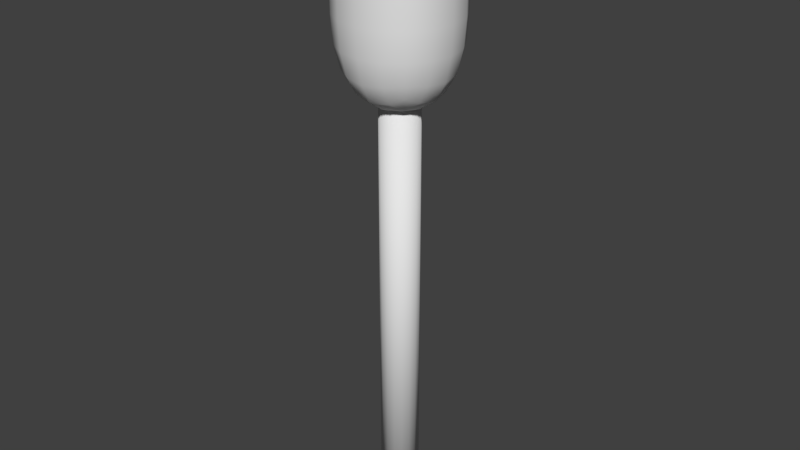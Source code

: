 # Source: Torch.blend  (saved by Blender 2.79.0; exported with 4.5.12 LTS)
import bpy
from mathutils import Matrix  # noqa: F401  (used for matrix-valued properties, if any)

bpy.ops.wm.read_factory_settings(use_empty=True)
scene = bpy.context.scene
scene.name = 'Scene'

# ---- collections
col_collection_1 = bpy.data.collections.new('Collection 1'); scene.collection.children.link(col_collection_1)

# ---- world
world_world = bpy.data.worlds.new('World'); scene.world = world_world
world_world.color = (0.05088, 0.05088, 0.05088)
world_world.use_sun_shadow = False
world_world.sun_shadow_jitter_overblur = 0.0
world_world.cycles.sampling_method = 'MANUAL'

# ---- meshes
me_cylinder = bpy.data.meshes.new('Cylinder')
me_cylinder.from_pydata([(5.107e-08, 0.1908, -2.19), (5.107e-08, 0.1908, 2.19), (0.073, 0.1762, -2.19), (0.073, 0.1762, 2.19), (0.1349, 0.1349, -2.19), (0.1349, 0.1349, 2.19), (0.1762, 0.073, -2.19), (0.1762, 0.073, 2.19), (0.1908, -1.749e-08, -2.19), (0.1908, -1.749e-08, 2.19), (0.1762, -0.073, -2.19), (0.1762, -0.073, 2.19), (0.1349, -0.1349, -2.19), (0.1349, -0.1349, 2.19), (0.073, -0.1762, -2.19), (0.073, -0.1762, 2.19), (7.988e-08, -0.1908, -2.19), (7.988e-08, -0.1908, 2.19), (-0.073, -0.1762, -2.19), (-0.073, -0.1762, 2.19), (-0.1349, -0.1349, -2.19), (-0.1349, -0.1349, 2.19), (-0.1762, -0.073, -2.19), (-0.1762, -0.073, 2.19), (-0.1908, -6.873e-09, -2.19), (-0.1908, -6.873e-09, 2.19), (-0.1762, 0.073, -2.19), (-0.1762, 0.073, 2.19), (-0.1349, 0.1349, -2.19), (-0.1349, 0.1349, 2.19), (-0.073, 0.1762, -2.19), (-0.073, 0.1762, 2.19)], [], [(0, 1, 3, 2), (2, 3, 5, 4), (4, 5, 7, 6), (6, 7, 9, 8), (8, 9, 11, 10), (10, 11, 13, 12), (12, 13, 15, 14), (14, 15, 17, 16), (16, 17, 19, 18), (18, 19, 21, 20), (20, 21, 23, 22), (22, 23, 25, 24), (24, 25, 27, 26), (26, 27, 29, 28), (3, 1, 31, 29, 27, 25, 23, 21, 19, 17, 15, 13, 11, 9, 7, 5), (28, 29, 31, 30), (30, 31, 1, 0), (0, 2, 4, 6, 8, 10, 12, 14, 16, 18, 20, 22, 24, 26, 28, 30)])
me_cylinder.polygons.foreach_set('use_smooth', [True] * 18)
me_cylinder.use_remesh_preserve_volume = False
me_cylinder.use_remesh_preserve_attributes = False
me_cylinder.use_mirror_vertex_groups = False
me_cylinder.update()
me_cube_001 = bpy.data.meshes.new('Cube.001')
me_cube_001.from_pydata([(-0.5448, 0.0, 1.02), (-0.5083, -0.2177, 1.018), (-0.4917, 0.0, 1.169), (-0.5083, 0.2177, 1.018), (-0.5625, 0.0, 0.8268), (-0.525, -0.225, 0.8268), (-0.4583, -0.1958, 1.16), (-0.4583, 0.1958, 1.16), (-0.525, 0.225, 0.8268), (0.0, 0.5448, 1.02), (-0.2177, 0.5083, 1.018), (0.0, 0.4917, 1.169), (0.2177, 0.5083, 1.018), (0.0, 0.5625, 0.8268), (-0.225, 0.525, 0.8268), (-0.1958, 0.4583, 1.16), (0.1958, 0.4583, 1.16), (0.225, 0.525, 0.8268), (0.5448, 0.0, 1.02), (0.5083, 0.2177, 1.018), (0.4917, 0.0, 1.169), (0.5083, -0.2177, 1.018), (0.5625, 0.0, 0.8268), (0.525, 0.225, 0.8268), (0.4583, 0.1958, 1.16), (0.4583, -0.1958, 1.16), (0.525, -0.225, 0.8268), (0.0, -0.5448, 1.02), (0.2177, -0.5083, 1.018), (0.0, -0.4917, 1.169), (-0.2177, -0.5083, 1.018), (0.0, -0.5625, 0.8268), (0.225, -0.525, 0.8268), (0.1958, -0.4583, 1.16), (-0.1958, -0.4583, 1.16), (-0.225, -0.525, 0.8268), (0.0, 0.0, -0.5222), (0.0, 0.2104, -0.4843), (0.2104, 0.0, -0.4843), (0.0, -0.2104, -0.4843), (-0.2104, 0.0, -0.4843), (-0.1958, 0.1958, -0.4488), (0.1958, 0.1958, -0.4488), (0.1958, -0.1958, -0.4488), (-0.1958, -0.1958, -0.4488), (0.0, 0.0, 1.36), (0.0, 0.2104, 1.338), (-0.2104, 0.0, 1.338), (0.0, -0.2104, 1.338), (0.2104, 0.0, 1.338), (0.1958, 0.1958, 1.318), (-0.1958, 0.1958, 1.318), (-0.1958, -0.1958, 1.318), (0.1958, -0.1958, 1.318), (0.0, -0.5448, 0.05571), (0.2177, -0.5083, 0.0596), (0.0, -0.5625, 0.3259), (-0.2177, -0.5083, 0.0596), (0.0, -0.4917, -0.1841), (0.1958, -0.4583, -0.1685), (0.225, -0.525, 0.3259), (-0.225, -0.525, 0.3259), (-0.1958, -0.4583, -0.1685), (0.5448, 0.0, 0.05571), (0.5083, 0.2177, 0.0596), (0.5625, 0.0, 0.3259), (0.5083, -0.2177, 0.0596), (0.4917, 0.0, -0.1841), (0.4583, 0.1958, -0.1685), (0.525, 0.225, 0.3259), (0.525, -0.225, 0.3259), (0.4583, -0.1958, -0.1685), (0.0, 0.5448, 0.05571), (-0.2177, 0.5083, 0.0596), (0.0, 0.5625, 0.3259), (0.2177, 0.5083, 0.0596), (0.0, 0.4917, -0.1841), (-0.1958, 0.4583, -0.1685), (-0.225, 0.525, 0.3259), (0.225, 0.525, 0.3259), (0.1958, 0.4583, -0.1685), (-0.5448, 0.0, 0.05571), (-0.5083, -0.2177, 0.0596), (-0.5625, 0.0, 0.3259), (-0.5083, 0.2177, 0.0596), (-0.4917, 0.0, -0.1841), (-0.4583, -0.1958, -0.1685), (-0.525, -0.225, 0.3259), (-0.525, 0.225, 0.3259), (-0.4583, 0.1958, -0.1685), (-0.3594, 0.1813, -0.3431), (-0.3859, 0.0, -0.3715), (-0.3594, -0.1813, -0.3431), (-0.4125, -0.4125, 0.8268), (-0.3992, -0.3992, 1.016), (-0.3594, -0.3594, 1.151), (-0.3594, -0.1813, 1.259), (-0.3859, 0.0, 1.275), (-0.3594, 0.1813, 1.259), (-0.4125, 0.4125, 0.3259), (-0.3992, 0.3992, 0.06349), (-0.3594, 0.3594, -0.153), (0.1813, 0.3594, -0.3431), (0.0, 0.3859, -0.3715), (-0.1813, 0.3594, -0.3431), (-0.1813, 0.3594, 1.259), (0.0, 0.3859, 1.275), (0.1813, 0.3594, 1.259), (0.4125, 0.4125, 0.3259), (0.3992, 0.3992, 0.06349), (0.3594, 0.3594, -0.153), (0.3594, -0.1813, -0.3431), (0.3859, 0.0, -0.3715), (0.3594, 0.1813, -0.3431), (0.3594, 0.1813, 1.259), (0.3859, 0.0, 1.275), (0.3594, -0.1813, 1.259), (0.4125, -0.4125, 0.3259), (0.3992, -0.3992, 0.06349), (0.3594, -0.3594, -0.153), (-0.1813, -0.3594, -0.3431), (0.0, -0.3859, -0.3715), (0.1813, -0.3594, -0.3431), (0.1813, -0.3594, 1.259), (0.0, -0.3859, 1.275), (-0.1813, -0.3594, 1.259), (-0.3594, -0.3594, -0.153), (-0.3992, -0.3992, 0.06349), (-0.4125, -0.4125, 0.3259), (-0.3594, 0.3594, 1.151), (-0.3992, 0.3992, 1.016), (-0.4125, 0.4125, 0.8268), (0.3594, 0.3594, 1.151), (0.3992, 0.3992, 1.016), (0.4125, 0.4125, 0.8268), (0.3594, -0.3594, 1.151), (0.3992, -0.3992, 1.016), (0.4125, -0.4125, 0.8268), (0.225, -0.525, 0.5938), (0.0, -0.5625, 0.5938), (-0.225, -0.525, 0.5938), (0.525, 0.225, 0.5938), (0.5625, 0.0, 0.5938), (0.525, -0.225, 0.5938), (-0.225, 0.525, 0.5938), (0.0, 0.5625, 0.5938), (0.225, 0.525, 0.5938), (-0.525, -0.225, 0.5938), (-0.5625, 0.0, 0.5938), (-0.525, 0.225, 0.5938), (-0.3056, -0.3056, -0.2857), (-0.3056, -0.3056, 1.226), (-0.3056, 0.3056, -0.2857), (-0.3056, 0.3056, 1.226), (0.3056, -0.3056, -0.2857), (0.3056, -0.3056, 1.226), (0.3056, 0.3056, -0.2857), (0.3056, 0.3056, 1.226), (-0.4125, -0.4125, 0.5938), (-0.4125, 0.4125, 0.5938), (0.4125, 0.4125, 0.5938), (0.4125, -0.4125, 0.5938)], [], [(0, 4, 5, 1), (1, 5, 93, 94), (4, 148, 147, 5), (5, 147, 158, 93), (0, 1, 6, 2), (2, 6, 96, 97), (1, 94, 95, 6), (6, 95, 151, 96), (0, 2, 7, 3), (3, 7, 129, 130), (2, 97, 98, 7), (7, 98, 153, 129), (0, 3, 8, 4), (4, 8, 149, 148), (3, 130, 131, 8), (8, 131, 159, 149), (9, 13, 14, 10), (10, 14, 131, 130), (13, 145, 144, 14), (14, 144, 159, 131), (9, 10, 15, 11), (11, 15, 105, 106), (10, 130, 129, 15), (15, 129, 153, 105), (9, 11, 16, 12), (12, 16, 132, 133), (11, 106, 107, 16), (16, 107, 157, 132), (9, 12, 17, 13), (13, 17, 146, 145), (12, 133, 134, 17), (17, 134, 160, 146), (18, 22, 23, 19), (19, 23, 134, 133), (22, 142, 141, 23), (23, 141, 160, 134), (18, 19, 24, 20), (20, 24, 114, 115), (19, 133, 132, 24), (24, 132, 157, 114), (18, 20, 25, 21), (21, 25, 135, 136), (20, 115, 116, 25), (25, 116, 155, 135), (18, 21, 26, 22), (22, 26, 143, 142), (21, 136, 137, 26), (26, 137, 161, 143), (27, 31, 32, 28), (28, 32, 137, 136), (31, 139, 138, 32), (32, 138, 161, 137), (27, 28, 33, 29), (29, 33, 123, 124), (28, 136, 135, 33), (33, 135, 155, 123), (27, 29, 34, 30), (30, 34, 95, 94), (29, 124, 125, 34), (34, 125, 151, 95), (27, 30, 35, 31), (31, 35, 140, 139), (30, 94, 93, 35), (35, 93, 158, 140), (36, 40, 41, 37), (37, 41, 104, 103), (40, 91, 90, 41), (41, 90, 152, 104), (36, 37, 42, 38), (38, 42, 113, 112), (37, 103, 102, 42), (42, 102, 156, 113), (36, 38, 43, 39), (39, 43, 122, 121), (38, 112, 111, 43), (43, 111, 154, 122), (36, 39, 44, 40), (40, 44, 92, 91), (39, 121, 120, 44), (44, 120, 150, 92), (45, 49, 50, 46), (46, 50, 107, 106), (49, 115, 114, 50), (50, 114, 157, 107), (45, 46, 51, 47), (47, 51, 98, 97), (46, 106, 105, 51), (51, 105, 153, 98), (45, 47, 52, 48), (48, 52, 125, 124), (47, 97, 96, 52), (52, 96, 151, 125), (45, 48, 53, 49), (49, 53, 116, 115), (48, 124, 123, 53), (53, 123, 155, 116), (54, 58, 59, 55), (55, 59, 119, 118), (58, 121, 122, 59), (59, 122, 154, 119), (54, 55, 60, 56), (56, 60, 138, 139), (55, 118, 117, 60), (60, 117, 161, 138), (54, 56, 61, 57), (57, 61, 128, 127), (56, 139, 140, 61), (61, 140, 158, 128), (54, 57, 62, 58), (58, 62, 120, 121), (57, 127, 126, 62), (62, 126, 150, 120), (63, 67, 68, 64), (64, 68, 110, 109), (67, 112, 113, 68), (68, 113, 156, 110), (63, 64, 69, 65), (65, 69, 141, 142), (64, 109, 108, 69), (69, 108, 160, 141), (63, 65, 70, 66), (66, 70, 117, 118), (65, 142, 143, 70), (70, 143, 161, 117), (63, 66, 71, 67), (67, 71, 111, 112), (66, 118, 119, 71), (71, 119, 154, 111), (72, 76, 77, 73), (73, 77, 101, 100), (76, 103, 104, 77), (77, 104, 152, 101), (72, 73, 78, 74), (74, 78, 144, 145), (73, 100, 99, 78), (78, 99, 159, 144), (72, 74, 79, 75), (75, 79, 108, 109), (74, 145, 146, 79), (79, 146, 160, 108), (72, 75, 80, 76), (76, 80, 102, 103), (75, 109, 110, 80), (80, 110, 156, 102), (81, 85, 86, 82), (82, 86, 126, 127), (85, 91, 92, 86), (86, 92, 150, 126), (81, 82, 87, 83), (83, 87, 147, 148), (82, 127, 128, 87), (87, 128, 158, 147), (81, 83, 88, 84), (84, 88, 99, 100), (83, 148, 149, 88), (88, 149, 159, 99), (81, 84, 89, 85), (85, 89, 90, 91), (84, 100, 101, 89), (89, 101, 152, 90)])
me_cube_001.polygons.foreach_set('use_smooth', [True] * 160)
me_cube_001.use_remesh_preserve_volume = False
me_cube_001.use_remesh_preserve_attributes = False
me_cube_001.use_mirror_vertex_groups = False
me_cube_001.update()

# ---- objects
ob_stick = bpy.data.objects.new('Stick', me_cylinder)
ob_flame = bpy.data.objects.new('Flame', me_cube_001)

# ---- transforms, parenting, visibility, modifiers, constraints
ob_stick.location = (0.0, 0.0, -2.499)
ob_stick.lineart.crease_threshold = 0.0
ob_flame.location = (0.0, 0.0, 0.0)
ob_flame.lineart.crease_threshold = 0.0

# ---- collection membership
col_collection_1.objects.link(ob_stick)
col_collection_1.objects.link(ob_flame)

# ---- scene / render settings (as saved in the file)
scene.frame_start = 1; scene.frame_end = 250; scene.frame_set(0)
scene.render.engine = 'BLENDER_EEVEE_NEXT'
scene.render.resolution_percentage = 50
scene.render.dither_intensity = 0.0
scene.cycles.use_denoising = False
scene.cycles.samples = 128
scene.cycles.sampling_pattern = 'TABULATED_SOBOL'
scene.cycles.use_adaptive_sampling = False
scene.cycles.use_light_tree = False
scene.cycles.blur_glossy = 0.0
scene.cycles.sample_clamp_indirect = 0.0
scene.view_settings.view_transform = 'Standard'
bpy.context.view_layer.update()

# ---- added for rendering (the .blend has no active camera and no usable light): camera, sun
cam_auto = bpy.data.cameras.new('AutoCamera')
cam_auto.lens = 50.0
cam_auto.sensor_width = 36.0
cam_auto.clip_end = 1000.0
ob_auto_camera = bpy.data.objects.new('AutoCamera', cam_auto)
scene.collection.objects.link(ob_auto_camera)
ob_auto_camera.location = (5.78701, -6.94441, 2.96476)
ob_auto_camera.rotation_euler = (1.09748, -7.21219e-08, 0.694738)
scene.camera = ob_auto_camera
light_auto_sun = bpy.data.lights.new('AutoSun', 'SUN')
light_auto_sun.energy = 3.0
light_auto_sun.angle = 0.0523599
ob_auto_sun = bpy.data.objects.new('AutoSun', light_auto_sun)
scene.collection.objects.link(ob_auto_sun)
ob_auto_sun.rotation_euler = (0.872665, 0.174533, 0.523599)
bpy.context.view_layer.update()
